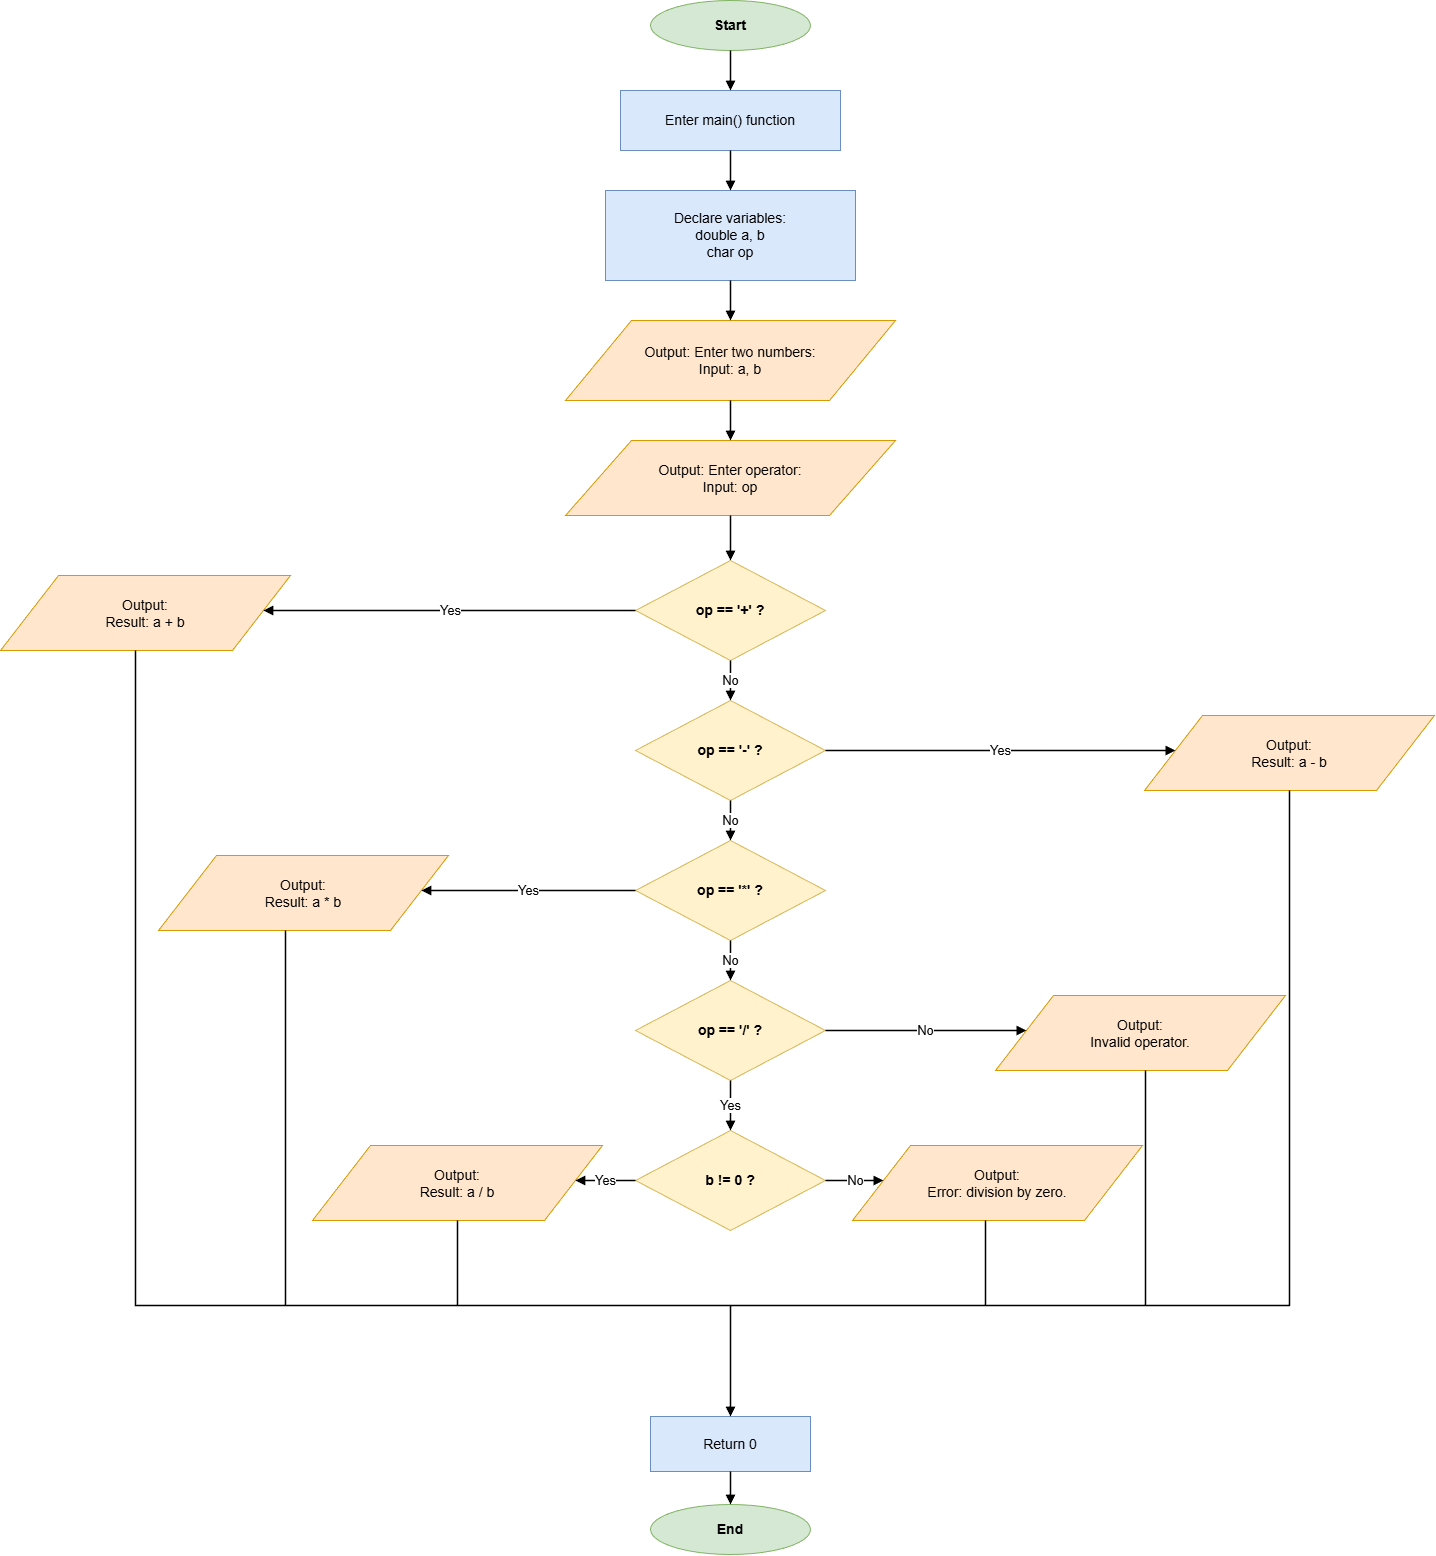

The diagram above was exported from draw.io. Its source (the exported page's mxGraphModel, read from the mxfile embedded in the PNG):
<mxGraphModel dx="3435" dy="1130" grid="1" gridSize="10" guides="1" tooltips="1" connect="1" arrows="1" fold="1" page="1" pageScale="1" pageWidth="1150" pageHeight="1600" math="0" shadow="0">
  <root>
    <mxCell id="0" />
    <mxCell id="1" parent="0" />
    <mxCell id="start" value="Start" style="ellipse;whiteSpace=wrap;html=1;strokeColor=#82B366;fillColor=#D5E8D4;fontSize=14;fontStyle=1;" parent="1" vertex="1">
      <mxGeometry x="495" y="40" width="160" height="50" as="geometry" />
    </mxCell>
    <mxCell id="process1" value="Enter main() function" style="rounded=0;whiteSpace=wrap;html=1;strokeColor=#6C8EBF;fillColor=#DAE8FC;fontSize=14;" parent="1" vertex="1">
      <mxGeometry x="465" y="130" width="220" height="60" as="geometry" />
    </mxCell>
    <mxCell id="process2" value="Declare variables:&#10;double a, b&#10;char op" style="rounded=0;whiteSpace=wrap;html=1;strokeColor=#6C8EBF;fillColor=#DAE8FC;fontSize=14;" parent="1" vertex="1">
      <mxGeometry x="450" y="230" width="250" height="90" as="geometry" />
    </mxCell>
    <mxCell id="io1" value="Output: Enter two numbers:&#10;Input: a, b" style="shape=parallelogram;perimeter=parallelogramPerimeter;whiteSpace=wrap;html=1;strokeColor=#D79B00;fillColor=#FFE6CC;fontSize=14;" parent="1" vertex="1">
      <mxGeometry x="410" y="360" width="330" height="80" as="geometry" />
    </mxCell>
    <mxCell id="io2" value="Output: Enter operator:&#10;Input: op" style="shape=parallelogram;perimeter=parallelogramPerimeter;whiteSpace=wrap;html=1;strokeColor=#D79B00;fillColor=#FFE6CC;fontSize=14;" parent="1" vertex="1">
      <mxGeometry x="410" y="480" width="330" height="75" as="geometry" />
    </mxCell>
    <mxCell id="decision1" value="op == '+' ?" style="rhombus;whiteSpace=wrap;html=1;strokeColor=#D6B656;fillColor=#FFF2CC;fontSize=14;fontStyle=1;" parent="1" vertex="1">
      <mxGeometry x="480" y="600" width="190" height="100" as="geometry" />
    </mxCell>
    <mxCell id="io_add" value="Output:&#10;Result: a + b" style="shape=parallelogram;perimeter=parallelogramPerimeter;whiteSpace=wrap;html=1;strokeColor=#D79B00;fillColor=#FFE6CC;fontSize=14;" parent="1" vertex="1">
      <mxGeometry x="-155" y="615" width="290" height="75" as="geometry" />
    </mxCell>
    <mxCell id="decision2" value="op == '-' ?" style="rhombus;whiteSpace=wrap;html=1;strokeColor=#D6B656;fillColor=#FFF2CC;fontSize=14;fontStyle=1;" parent="1" vertex="1">
      <mxGeometry x="480" y="740" width="190" height="100" as="geometry" />
    </mxCell>
    <mxCell id="io_sub" value="Output:&#10;Result: a - b" style="shape=parallelogram;perimeter=parallelogramPerimeter;whiteSpace=wrap;html=1;strokeColor=#D79B00;fillColor=#FFE6CC;fontSize=14;" parent="1" vertex="1">
      <mxGeometry x="989" y="755" width="290" height="75" as="geometry" />
    </mxCell>
    <mxCell id="decision3" value="op == '*' ?" style="rhombus;whiteSpace=wrap;html=1;strokeColor=#D6B656;fillColor=#FFF2CC;fontSize=14;fontStyle=1;" parent="1" vertex="1">
      <mxGeometry x="480" y="880" width="190" height="100" as="geometry" />
    </mxCell>
    <mxCell id="io_mul" value="Output:&#10;Result: a * b" style="shape=parallelogram;perimeter=parallelogramPerimeter;whiteSpace=wrap;html=1;strokeColor=#D79B00;fillColor=#FFE6CC;fontSize=14;" parent="1" vertex="1">
      <mxGeometry x="3" y="895" width="290" height="75" as="geometry" />
    </mxCell>
    <mxCell id="decision4" value="op == '/' ?" style="rhombus;whiteSpace=wrap;html=1;strokeColor=#D6B656;fillColor=#FFF2CC;fontSize=14;fontStyle=1;" parent="1" vertex="1">
      <mxGeometry x="480" y="1020" width="190" height="100" as="geometry" />
    </mxCell>
    <mxCell id="io_invalid" value="Output:&#10;Invalid operator." style="shape=parallelogram;perimeter=parallelogramPerimeter;whiteSpace=wrap;html=1;strokeColor=#D79B00;fillColor=#FFE6CC;fontSize=14;" parent="1" vertex="1">
      <mxGeometry x="840" y="1035" width="290" height="75" as="geometry" />
    </mxCell>
    <mxCell id="decision5" value="b != 0 ?" style="rhombus;whiteSpace=wrap;html=1;strokeColor=#D6B656;fillColor=#FFF2CC;fontSize=14;fontStyle=1;" parent="1" vertex="1">
      <mxGeometry x="480" y="1170" width="190" height="100" as="geometry" />
    </mxCell>
    <mxCell id="io_div" value="Output:&#10;Result: a / b" style="shape=parallelogram;perimeter=parallelogramPerimeter;whiteSpace=wrap;html=1;strokeColor=#D79B00;fillColor=#FFE6CC;fontSize=14;" parent="1" vertex="1">
      <mxGeometry x="157" y="1185" width="290" height="75" as="geometry" />
    </mxCell>
    <mxCell id="io_error" value="Output:&#10;Error: division by zero." style="shape=parallelogram;perimeter=parallelogramPerimeter;whiteSpace=wrap;html=1;strokeColor=#D79B00;fillColor=#FFE6CC;fontSize=14;" parent="1" vertex="1">
      <mxGeometry x="697" y="1185" width="290" height="75" as="geometry" />
    </mxCell>
    <mxCell id="process3" value="Return 0" style="rounded=0;whiteSpace=wrap;html=1;strokeColor=#6C8EBF;fillColor=#DAE8FC;fontSize=14;" parent="1" vertex="1">
      <mxGeometry x="495" y="1456" width="160" height="55" as="geometry" />
    </mxCell>
    <mxCell id="end" value="End" style="ellipse;whiteSpace=wrap;html=1;strokeColor=#82B366;fillColor=#D5E8D4;fontSize=14;fontStyle=1;" parent="1" vertex="1">
      <mxGeometry x="495" y="1544" width="160" height="50" as="geometry" />
    </mxCell>
    <mxCell id="edge1" style="edgeStyle=orthogonalEdgeStyle;rounded=0;orthogonalLoop=1;jettySize=auto;html=1;endArrow=block;endFill=1;strokeColor=#000000;strokeWidth=1.5;" parent="1" source="start" target="process1" edge="1">
      <mxGeometry relative="1" as="geometry" />
    </mxCell>
    <mxCell id="edge2" style="edgeStyle=orthogonalEdgeStyle;rounded=0;orthogonalLoop=1;jettySize=auto;html=1;endArrow=block;endFill=1;strokeColor=#000000;strokeWidth=1.5;" parent="1" source="process1" target="process2" edge="1">
      <mxGeometry relative="1" as="geometry" />
    </mxCell>
    <mxCell id="edge3" style="edgeStyle=orthogonalEdgeStyle;rounded=0;orthogonalLoop=1;jettySize=auto;html=1;endArrow=block;endFill=1;strokeColor=#000000;strokeWidth=1.5;" parent="1" source="process2" target="io1" edge="1">
      <mxGeometry relative="1" as="geometry" />
    </mxCell>
    <mxCell id="edge4" style="edgeStyle=orthogonalEdgeStyle;rounded=0;orthogonalLoop=1;jettySize=auto;html=1;endArrow=block;endFill=1;strokeColor=#000000;strokeWidth=1.5;" parent="1" source="io1" target="io2" edge="1">
      <mxGeometry relative="1" as="geometry" />
    </mxCell>
    <mxCell id="edge5" style="edgeStyle=orthogonalEdgeStyle;rounded=0;orthogonalLoop=1;jettySize=auto;html=1;endArrow=block;endFill=1;strokeColor=#000000;strokeWidth=1.5;" parent="1" source="io2" target="decision1" edge="1">
      <mxGeometry relative="1" as="geometry" />
    </mxCell>
    <mxCell id="edge6" value="No" style="edgeStyle=orthogonalEdgeStyle;rounded=0;orthogonalLoop=1;jettySize=auto;html=1;endArrow=block;endFill=1;strokeColor=#000000;strokeWidth=1.5;fontSize=13;" parent="1" source="decision1" target="decision2" edge="1">
      <mxGeometry relative="1" as="geometry" />
    </mxCell>
    <mxCell id="edge7" value="No" style="edgeStyle=orthogonalEdgeStyle;rounded=0;orthogonalLoop=1;jettySize=auto;html=1;endArrow=block;endFill=1;strokeColor=#000000;strokeWidth=1.5;fontSize=13;" parent="1" source="decision2" target="decision3" edge="1">
      <mxGeometry relative="1" as="geometry" />
    </mxCell>
    <mxCell id="edge8" value="No" style="edgeStyle=orthogonalEdgeStyle;rounded=0;orthogonalLoop=1;jettySize=auto;html=1;endArrow=block;endFill=1;strokeColor=#000000;strokeWidth=1.5;fontSize=13;" parent="1" source="decision3" target="decision4" edge="1">
      <mxGeometry relative="1" as="geometry" />
    </mxCell>
    <mxCell id="edge9" value="Yes" style="edgeStyle=orthogonalEdgeStyle;rounded=0;orthogonalLoop=1;jettySize=auto;html=1;endArrow=block;endFill=1;strokeColor=#000000;strokeWidth=1.5;fontSize=13;" parent="1" source="decision4" target="decision5" edge="1">
      <mxGeometry relative="1" as="geometry" />
    </mxCell>
    <mxCell id="edge10" value="Yes" style="edgeStyle=orthogonalEdgeStyle;rounded=0;orthogonalLoop=1;jettySize=auto;html=1;endArrow=block;endFill=1;strokeColor=#000000;strokeWidth=1.5;fontSize=13;" parent="1" source="decision1" target="io_add" edge="1">
      <mxGeometry relative="1" as="geometry">
        <Array as="points">
          <mxPoint x="210" y="650" />
          <mxPoint x="210" y="650" />
        </Array>
      </mxGeometry>
    </mxCell>
    <mxCell id="edge11" value="Yes" style="edgeStyle=orthogonalEdgeStyle;rounded=0;orthogonalLoop=1;jettySize=auto;html=1;endArrow=block;endFill=1;strokeColor=#000000;strokeWidth=1.5;fontSize=13;" parent="1" source="decision2" target="io_sub" edge="1">
      <mxGeometry relative="1" as="geometry">
        <Array as="points">
          <mxPoint x="1000" y="790" />
          <mxPoint x="1000" y="790" />
        </Array>
      </mxGeometry>
    </mxCell>
    <mxCell id="edge12" value="Yes" style="edgeStyle=orthogonalEdgeStyle;rounded=0;orthogonalLoop=1;jettySize=auto;html=1;endArrow=block;endFill=1;strokeColor=#000000;strokeWidth=1.5;fontSize=13;" parent="1" source="decision3" target="io_mul" edge="1">
      <mxGeometry relative="1" as="geometry">
        <Array as="points">
          <mxPoint x="225" y="930" />
          <mxPoint x="225" y="895" />
        </Array>
      </mxGeometry>
    </mxCell>
    <mxCell id="edge13" value="No" style="edgeStyle=orthogonalEdgeStyle;rounded=0;orthogonalLoop=1;jettySize=auto;html=1;endArrow=block;endFill=1;strokeColor=#000000;strokeWidth=1.5;fontSize=13;" parent="1" source="decision4" target="io_invalid" edge="1">
      <mxGeometry relative="1" as="geometry">
        <Array as="points">
          <mxPoint x="925" y="1070" />
          <mxPoint x="925" y="1035" />
        </Array>
      </mxGeometry>
    </mxCell>
    <mxCell id="edge14" value="Yes" style="edgeStyle=orthogonalEdgeStyle;rounded=0;orthogonalLoop=1;jettySize=auto;html=1;endArrow=block;endFill=1;strokeColor=#000000;strokeWidth=1.5;fontSize=13;" parent="1" source="decision5" target="io_div" edge="1">
      <mxGeometry relative="1" as="geometry">
        <Array as="points">
          <mxPoint x="225" y="1220" />
          <mxPoint x="225" y="1185" />
        </Array>
      </mxGeometry>
    </mxCell>
    <mxCell id="edge15" value="No" style="edgeStyle=orthogonalEdgeStyle;rounded=0;orthogonalLoop=1;jettySize=auto;html=1;endArrow=block;endFill=1;strokeColor=#000000;strokeWidth=1.5;fontSize=13;" parent="1" source="decision5" target="io_error" edge="1">
      <mxGeometry relative="1" as="geometry">
        <Array as="points">
          <mxPoint x="925" y="1220" />
          <mxPoint x="925" y="1185" />
        </Array>
      </mxGeometry>
    </mxCell>
    <mxCell id="edge16" style="edgeStyle=orthogonalEdgeStyle;rounded=0;orthogonalLoop=1;jettySize=auto;html=1;endArrow=block;endFill=1;strokeColor=#000000;strokeWidth=1.5;entryX=0.5;entryY=0;entryDx=0;entryDy=0;" parent="1" target="process3" edge="1">
      <mxGeometry relative="1" as="geometry">
        <Array as="points">
          <mxPoint x="-20" y="690" />
          <mxPoint x="-20" y="1345" />
          <mxPoint x="575" y="1345" />
        </Array>
        <mxPoint x="-20" y="690" as="sourcePoint" />
        <mxPoint x="390.0769230769231" y="1456" as="targetPoint" />
      </mxGeometry>
    </mxCell>
    <mxCell id="edge17" style="edgeStyle=orthogonalEdgeStyle;rounded=0;orthogonalLoop=1;jettySize=auto;html=1;endArrow=block;endFill=1;strokeColor=#000000;strokeWidth=1.5;exitX=0.5;exitY=1;exitDx=0;exitDy=0;" parent="1" source="io_sub" target="process3" edge="1">
      <mxGeometry relative="1" as="geometry">
        <Array as="points">
          <mxPoint x="1134" y="1345" />
          <mxPoint x="575" y="1345" />
        </Array>
      </mxGeometry>
    </mxCell>
    <mxCell id="edge18" style="edgeStyle=orthogonalEdgeStyle;rounded=0;orthogonalLoop=1;jettySize=auto;html=1;endArrow=block;endFill=1;strokeColor=#000000;strokeWidth=1.5;" parent="1" source="io_mul" target="process3" edge="1">
      <mxGeometry relative="1" as="geometry">
        <Array as="points">
          <mxPoint x="130" y="1345" />
          <mxPoint x="575" y="1345" />
        </Array>
      </mxGeometry>
    </mxCell>
    <mxCell id="edge19" style="edgeStyle=orthogonalEdgeStyle;rounded=0;orthogonalLoop=1;jettySize=auto;html=1;endArrow=block;endFill=1;strokeColor=#000000;strokeWidth=1.5;" parent="1" source="io_invalid" target="process3" edge="1">
      <mxGeometry relative="1" as="geometry">
        <Array as="points">
          <mxPoint x="990" y="1345" />
          <mxPoint x="575" y="1345" />
        </Array>
      </mxGeometry>
    </mxCell>
    <mxCell id="edge20" style="edgeStyle=orthogonalEdgeStyle;rounded=0;orthogonalLoop=1;jettySize=auto;html=1;endArrow=block;endFill=1;strokeColor=#000000;strokeWidth=1.5;" parent="1" source="io_div" target="process3" edge="1">
      <mxGeometry relative="1" as="geometry">
        <Array as="points">
          <mxPoint x="302" y="1345" />
          <mxPoint x="575" y="1345" />
        </Array>
      </mxGeometry>
    </mxCell>
    <mxCell id="edge21" style="edgeStyle=orthogonalEdgeStyle;rounded=0;orthogonalLoop=1;jettySize=auto;html=1;endArrow=block;endFill=1;strokeColor=#000000;strokeWidth=1.5;" parent="1" source="io_error" target="process3" edge="1">
      <mxGeometry relative="1" as="geometry">
        <Array as="points">
          <mxPoint x="830" y="1345" />
          <mxPoint x="575" y="1345" />
        </Array>
      </mxGeometry>
    </mxCell>
    <mxCell id="edge22" style="edgeStyle=orthogonalEdgeStyle;rounded=0;orthogonalLoop=1;jettySize=auto;html=1;endArrow=block;endFill=1;strokeColor=#000000;strokeWidth=1.5;" parent="1" source="process3" target="end" edge="1">
      <mxGeometry relative="1" as="geometry" />
    </mxCell>
  </root>
</mxGraphModel>